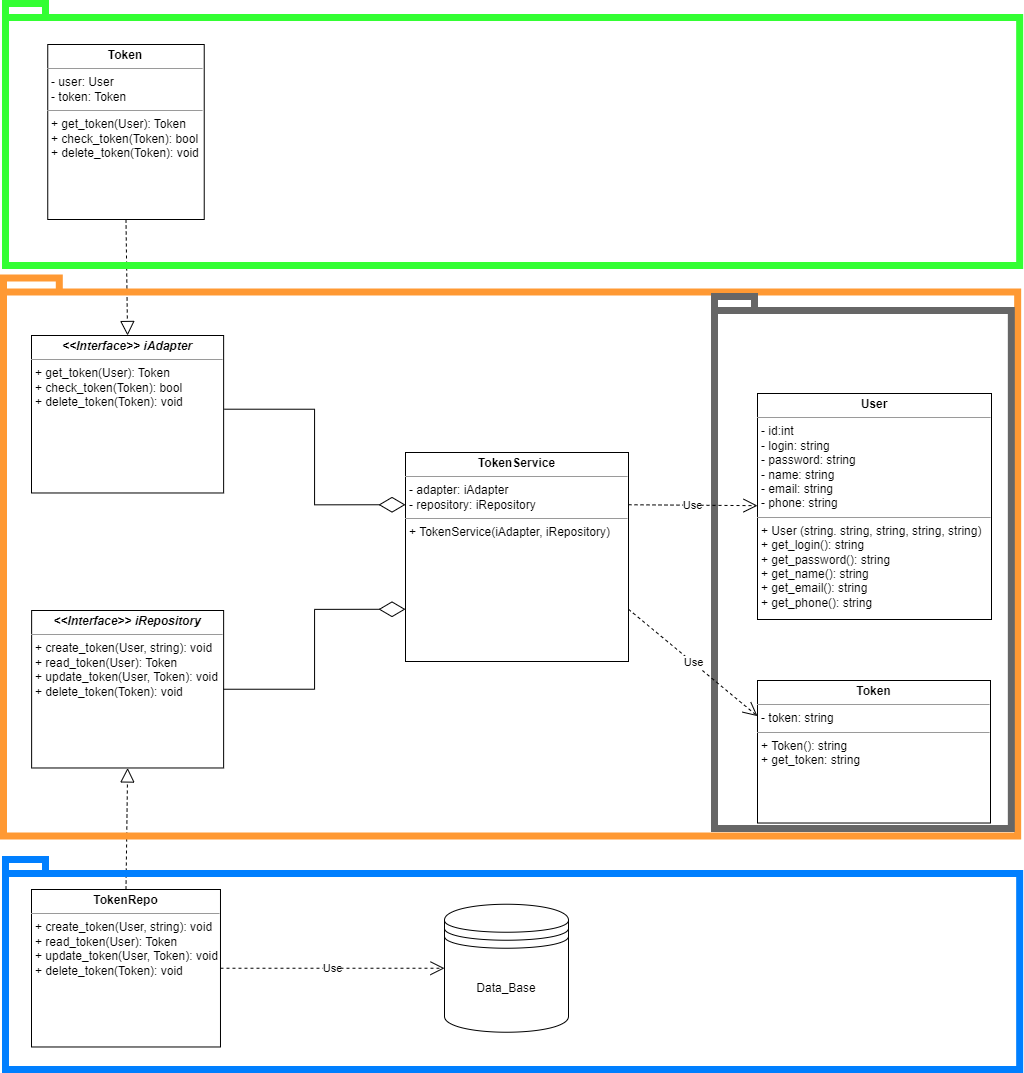

The diagram above was exported from draw.io. Its source (the exported page's mxGraphModel, read from the mxfile embedded in the PNG):
<mxGraphModel dx="3592" dy="1509" grid="0" gridSize="10" guides="1" tooltips="1" connect="1" arrows="1" fold="1" page="1" pageScale="1" pageWidth="827" pageHeight="1169" background="none" math="0" shadow="0">
  <root>
    <mxCell id="0" />
    <mxCell id="1" parent="0" />
    <mxCell id="5nABSl6TricY1-DJC5i2-2" value="&lt;p style=&quot;margin:0px;margin-top:4px;text-align:center;&quot;&gt;&lt;b&gt;Token&lt;/b&gt;&lt;/p&gt;&lt;hr size=&quot;1&quot;&gt;&lt;p style=&quot;margin:0px;margin-left:4px;&quot;&gt;- token: string&lt;/p&gt;&lt;hr size=&quot;1&quot;&gt;&lt;p style=&quot;margin:0px;margin-left:4px;&quot;&gt;+ Token(): string&lt;/p&gt;&lt;p style=&quot;margin:0px;margin-left:4px;&quot;&gt;+ get_token: string&lt;/p&gt;" style="verticalAlign=top;align=left;overflow=fill;fontSize=12;fontFamily=Helvetica;html=1;whiteSpace=wrap;" parent="1" vertex="1">
      <mxGeometry x="-56" y="744" width="233" height="142.52" as="geometry" />
    </mxCell>
    <mxCell id="5nABSl6TricY1-DJC5i2-7" value="Data_Base" style="shape=datastore;whiteSpace=wrap;html=1;" parent="1" vertex="1">
      <mxGeometry x="-369" y="967.74" width="124" height="128" as="geometry" />
    </mxCell>
    <mxCell id="5nABSl6TricY1-DJC5i2-23" value="&lt;p style=&quot;margin:0px;margin-top:4px;text-align:center;&quot;&gt;&lt;b&gt;TokenService&lt;/b&gt;&lt;/p&gt;&lt;hr size=&quot;1&quot;&gt;&lt;p style=&quot;margin:0px;margin-left:4px;&quot;&gt;- adapter: iAdapter&lt;/p&gt;&lt;p style=&quot;margin:0px;margin-left:4px;&quot;&gt;- repository: iRepository&lt;/p&gt;&lt;hr size=&quot;1&quot;&gt;&lt;p style=&quot;border-color: var(--border-color); margin: 0px 0px 0px 4px;&quot;&gt;+ TokenService(iAdapter, iRepository)&lt;/p&gt;&lt;p style=&quot;border-color: var(--border-color); margin: 0px 0px 0px 4px;&quot;&gt;&lt;br&gt;&lt;/p&gt;" style="verticalAlign=top;align=left;overflow=fill;fontSize=12;fontFamily=Helvetica;html=1;whiteSpace=wrap;" parent="1" vertex="1">
      <mxGeometry x="-408" y="516" width="223" height="209" as="geometry" />
    </mxCell>
    <mxCell id="5nABSl6TricY1-DJC5i2-28" value="&lt;p style=&quot;margin:0px;margin-top:4px;text-align:center;&quot;&gt;&lt;b&gt;&lt;i&gt;&amp;lt;&amp;lt;Interface&amp;gt;&amp;gt; iAdapter&lt;/i&gt;&lt;/b&gt;&lt;/p&gt;&lt;hr size=&quot;1&quot;&gt;&lt;p style=&quot;border-color: var(--border-color); margin: 0px 0px 0px 4px;&quot;&gt;+ get_token(User): Token&lt;/p&gt;&lt;p style=&quot;border-color: var(--border-color); margin: 0px 0px 0px 4px;&quot;&gt;+ check_token(Token): bool&lt;/p&gt;&lt;p style=&quot;border-color: var(--border-color); margin: 0px 0px 0px 4px;&quot;&gt;&lt;span style=&quot;border-color: var(--border-color); background-color: initial;&quot;&gt;+ delete_token(Token): void&lt;/span&gt;&lt;/p&gt;" style="verticalAlign=top;align=left;overflow=fill;fontSize=12;fontFamily=Helvetica;html=1;whiteSpace=wrap;" parent="1" vertex="1">
      <mxGeometry x="-782" y="399" width="192.1256" height="157.48" as="geometry" />
    </mxCell>
    <mxCell id="5nABSl6TricY1-DJC5i2-31" value="&lt;p style=&quot;margin:0px;margin-top:4px;text-align:center;&quot;&gt;&lt;b&gt;TokenRepo&lt;/b&gt;&lt;/p&gt;&lt;hr size=&quot;1&quot;&gt;&lt;p style=&quot;border-color: var(--border-color); margin: 0px 0px 0px 4px;&quot;&gt;+ create_token(User, string): void&lt;/p&gt;&lt;p style=&quot;border-color: var(--border-color); margin: 0px 0px 0px 4px;&quot;&gt;+ read_token(User): Token&lt;/p&gt;&lt;p style=&quot;border-color: var(--border-color); margin: 0px 0px 0px 4px;&quot;&gt;+ update_token(User, Token): void&lt;/p&gt;&lt;p style=&quot;border-color: var(--border-color); margin: 0px 0px 0px 4px;&quot;&gt;+ delete_token(Token): void&lt;/p&gt;" style="verticalAlign=top;align=left;overflow=fill;fontSize=12;fontFamily=Helvetica;html=1;whiteSpace=wrap;" parent="1" vertex="1">
      <mxGeometry x="-782" y="953" width="188.976" height="157.48" as="geometry" />
    </mxCell>
    <mxCell id="5nABSl6TricY1-DJC5i2-32" value="&lt;p style=&quot;margin:0px;margin-top:4px;text-align:center;&quot;&gt;&lt;i style=&quot;border-color: var(--border-color); font-weight: 700;&quot;&gt;&amp;lt;&amp;lt;Interface&amp;gt;&amp;gt; iRepository&lt;/i&gt;&lt;/p&gt;&lt;hr size=&quot;1&quot;&gt;&lt;p style=&quot;border-color: var(--border-color); margin: 0px 0px 0px 4px;&quot;&gt;+ create_token(User, string): void&lt;/p&gt;&lt;p style=&quot;border-color: var(--border-color); margin: 0px 0px 0px 4px;&quot;&gt;+ read_token(User): Token&lt;/p&gt;&lt;p style=&quot;border-color: var(--border-color); margin: 0px 0px 0px 4px;&quot;&gt;+ update_token(User, Token): void&lt;/p&gt;&lt;p style=&quot;border-color: var(--border-color); margin: 0px 0px 0px 4px;&quot;&gt;+ delete_token(Token): void&lt;/p&gt;" style="verticalAlign=top;align=left;overflow=fill;fontSize=12;fontFamily=Helvetica;html=1;whiteSpace=wrap;" parent="1" vertex="1">
      <mxGeometry x="-781.87" y="674" width="192" height="157.48" as="geometry" />
    </mxCell>
    <mxCell id="5nABSl6TricY1-DJC5i2-33" value="" style="endArrow=block;dashed=1;endFill=0;endSize=12;html=1;rounded=0;entryX=0.5;entryY=0;entryDx=0;entryDy=0;exitX=0.5;exitY=1;exitDx=0;exitDy=0;" parent="1" source="jAwit4PaNwHXPdE0aUkR-1" target="5nABSl6TricY1-DJC5i2-28" edge="1">
      <mxGeometry width="160" relative="1" as="geometry">
        <mxPoint x="-668.7399999999998" y="122.99999999999977" as="sourcePoint" />
        <mxPoint x="-408" y="170" as="targetPoint" />
      </mxGeometry>
    </mxCell>
    <mxCell id="5nABSl6TricY1-DJC5i2-34" value="" style="endArrow=block;dashed=1;endFill=0;endSize=12;html=1;rounded=0;exitX=0.5;exitY=0;exitDx=0;exitDy=0;entryX=0.5;entryY=1;entryDx=0;entryDy=0;" parent="1" source="5nABSl6TricY1-DJC5i2-31" target="5nABSl6TricY1-DJC5i2-32" edge="1">
      <mxGeometry width="160" relative="1" as="geometry">
        <mxPoint x="-663" y="1624" as="sourcePoint" />
        <mxPoint x="-632" y="1413" as="targetPoint" />
      </mxGeometry>
    </mxCell>
    <mxCell id="5nABSl6TricY1-DJC5i2-35" value="" style="endArrow=diamondThin;endFill=0;endSize=24;html=1;rounded=0;exitX=1.004;exitY=0.468;exitDx=0;exitDy=0;exitPerimeter=0;entryX=0;entryY=0.25;entryDx=0;entryDy=0;edgeStyle=orthogonalEdgeStyle;" parent="1" source="5nABSl6TricY1-DJC5i2-28" target="5nABSl6TricY1-DJC5i2-23" edge="1">
      <mxGeometry width="160" relative="1" as="geometry">
        <mxPoint x="-568" y="605" as="sourcePoint" />
        <mxPoint x="-408" y="605" as="targetPoint" />
      </mxGeometry>
    </mxCell>
    <mxCell id="5nABSl6TricY1-DJC5i2-36" value="" style="endArrow=diamondThin;endFill=0;endSize=24;html=1;rounded=0;entryX=0;entryY=0.75;entryDx=0;entryDy=0;exitX=1;exitY=0.5;exitDx=0;exitDy=0;edgeStyle=orthogonalEdgeStyle;" parent="1" source="5nABSl6TricY1-DJC5i2-32" target="5nABSl6TricY1-DJC5i2-23" edge="1">
      <mxGeometry width="160" relative="1" as="geometry">
        <mxPoint x="-568" y="605" as="sourcePoint" />
        <mxPoint x="-408" y="605" as="targetPoint" />
      </mxGeometry>
    </mxCell>
    <mxCell id="5nABSl6TricY1-DJC5i2-39" value="Use" style="endArrow=open;endSize=12;dashed=1;html=1;rounded=0;entryX=0;entryY=0.5;entryDx=0;entryDy=0;exitX=1;exitY=0.5;exitDx=0;exitDy=0;" parent="1" source="5nABSl6TricY1-DJC5i2-31" target="5nABSl6TricY1-DJC5i2-7" edge="1">
      <mxGeometry width="160" relative="1" as="geometry">
        <mxPoint x="-456" y="779" as="sourcePoint" />
        <mxPoint x="-296" y="779" as="targetPoint" />
      </mxGeometry>
    </mxCell>
    <mxCell id="5nABSl6TricY1-DJC5i2-40" value="" style="shape=folder;fontStyle=1;spacingTop=10;tabWidth=40;tabHeight=14;tabPosition=left;html=1;whiteSpace=wrap;fillColor=none;strokeColor=#007FFF;strokeWidth=7;" parent="1" vertex="1">
      <mxGeometry x="-808" y="923" width="1014.17" height="210" as="geometry" />
    </mxCell>
    <mxCell id="5nABSl6TricY1-DJC5i2-41" value="" style="shape=folder;fontStyle=1;spacingTop=10;tabWidth=40;tabHeight=14;tabPosition=left;html=1;whiteSpace=wrap;fillColor=none;strokeColor=#FF9933;strokeWidth=7;" parent="1" vertex="1">
      <mxGeometry x="-810" y="341.5" width="1014.1712" height="558" as="geometry" />
    </mxCell>
    <mxCell id="5nABSl6TricY1-DJC5i2-42" value="" style="shape=folder;fontStyle=1;spacingTop=10;tabWidth=40;tabHeight=14;tabPosition=left;html=1;whiteSpace=wrap;fillColor=none;strokeColor=#33FF33;strokeWidth=7;" parent="1" vertex="1">
      <mxGeometry x="-808" y="67" width="1014.17" height="262" as="geometry" />
    </mxCell>
    <mxCell id="8vRCdp9rLOngcFGMXUnF-2" value="&lt;p style=&quot;margin:0px;margin-top:4px;text-align:center;&quot;&gt;&lt;b&gt;User&lt;/b&gt;&lt;/p&gt;&lt;hr size=&quot;1&quot;&gt;&lt;p style=&quot;margin:0px;margin-left:4px;&quot;&gt;- id:int&lt;/p&gt;&lt;p style=&quot;margin:0px;margin-left:4px;&quot;&gt;- login: string&lt;/p&gt;&lt;p style=&quot;margin:0px;margin-left:4px;&quot;&gt;- password: string&lt;/p&gt;&lt;p style=&quot;margin:0px;margin-left:4px;&quot;&gt;- name: string&lt;/p&gt;&lt;p style=&quot;margin:0px;margin-left:4px;&quot;&gt;- email: string&lt;/p&gt;&lt;p style=&quot;margin:0px;margin-left:4px;&quot;&gt;- phone: string&lt;/p&gt;&lt;hr size=&quot;1&quot;&gt;&lt;p style=&quot;margin:0px;margin-left:4px;&quot;&gt;+ User (string. string, string, string, string)&lt;/p&gt;&lt;p style=&quot;margin:0px;margin-left:4px;&quot;&gt;+ get_login(): string&lt;/p&gt;&lt;p style=&quot;margin:0px;margin-left:4px;&quot;&gt;+ get_password(): string&lt;/p&gt;&lt;p style=&quot;margin:0px;margin-left:4px;&quot;&gt;+ get_name(): string&lt;/p&gt;&lt;p style=&quot;margin:0px;margin-left:4px;&quot;&gt;+ get_email(): string&lt;/p&gt;&lt;p style=&quot;margin:0px;margin-left:4px;&quot;&gt;+ get_phone(): string&lt;/p&gt;" style="verticalAlign=top;align=left;overflow=fill;fontSize=12;fontFamily=Helvetica;html=1;whiteSpace=wrap;" parent="1" vertex="1">
      <mxGeometry x="-56" y="457" width="234" height="226" as="geometry" />
    </mxCell>
    <mxCell id="jAwit4PaNwHXPdE0aUkR-1" value="&lt;p style=&quot;margin:0px;margin-top:4px;text-align:center;&quot;&gt;&lt;b&gt;Token&lt;/b&gt;&lt;/p&gt;&lt;hr size=&quot;1&quot;&gt;&lt;p style=&quot;margin:0px;margin-left:4px;&quot;&gt;- user: User&lt;/p&gt;&lt;p style=&quot;margin:0px;margin-left:4px;&quot;&gt;- token: Token&lt;/p&gt;&lt;hr size=&quot;1&quot;&gt;&lt;p style=&quot;border-color: var(--border-color); margin: 0px 0px 0px 4px;&quot;&gt;+ get_token(User): Token&lt;/p&gt;&lt;p style=&quot;border-color: var(--border-color); margin: 0px 0px 0px 4px;&quot;&gt;&lt;span style=&quot;border-color: var(--border-color); background-color: initial;&quot;&gt;+ check_token(Token): bool&lt;/span&gt;&lt;/p&gt;&lt;p style=&quot;border-color: var(--border-color); margin: 0px 0px 0px 4px;&quot;&gt;&lt;span style=&quot;border-color: var(--border-color); background-color: initial;&quot;&gt;+ delete_token(Token): void&lt;/span&gt;&lt;/p&gt;" style="verticalAlign=top;align=left;overflow=fill;fontSize=12;fontFamily=Helvetica;html=1;whiteSpace=wrap;" vertex="1" parent="1">
      <mxGeometry x="-765.75" y="108" width="156.48" height="175" as="geometry" />
    </mxCell>
    <mxCell id="jAwit4PaNwHXPdE0aUkR-9" value="" style="shape=folder;fontStyle=1;spacingTop=10;tabWidth=40;tabHeight=14;tabPosition=left;html=1;whiteSpace=wrap;fillColor=none;strokeColor=#666666;strokeWidth=7;fontColor=#333333;" vertex="1" parent="1">
      <mxGeometry x="-99" y="360" width="296.83" height="532" as="geometry" />
    </mxCell>
    <mxCell id="jAwit4PaNwHXPdE0aUkR-12" value="Use" style="endArrow=open;endSize=12;dashed=1;html=1;rounded=0;exitX=1;exitY=0.25;exitDx=0;exitDy=0;" edge="1" parent="1" source="5nABSl6TricY1-DJC5i2-23" target="8vRCdp9rLOngcFGMXUnF-2">
      <mxGeometry width="160" relative="1" as="geometry">
        <mxPoint x="-470" y="537" as="sourcePoint" />
        <mxPoint x="-310" y="537" as="targetPoint" />
      </mxGeometry>
    </mxCell>
    <mxCell id="jAwit4PaNwHXPdE0aUkR-13" value="Use" style="endArrow=open;endSize=12;dashed=1;html=1;rounded=0;exitX=1;exitY=0.75;exitDx=0;exitDy=0;entryX=0;entryY=0.25;entryDx=0;entryDy=0;" edge="1" parent="1" source="5nABSl6TricY1-DJC5i2-23" target="5nABSl6TricY1-DJC5i2-2">
      <mxGeometry width="160" relative="1" as="geometry">
        <mxPoint x="-175" y="578" as="sourcePoint" />
        <mxPoint x="-46" y="578" as="targetPoint" />
      </mxGeometry>
    </mxCell>
  </root>
</mxGraphModel>